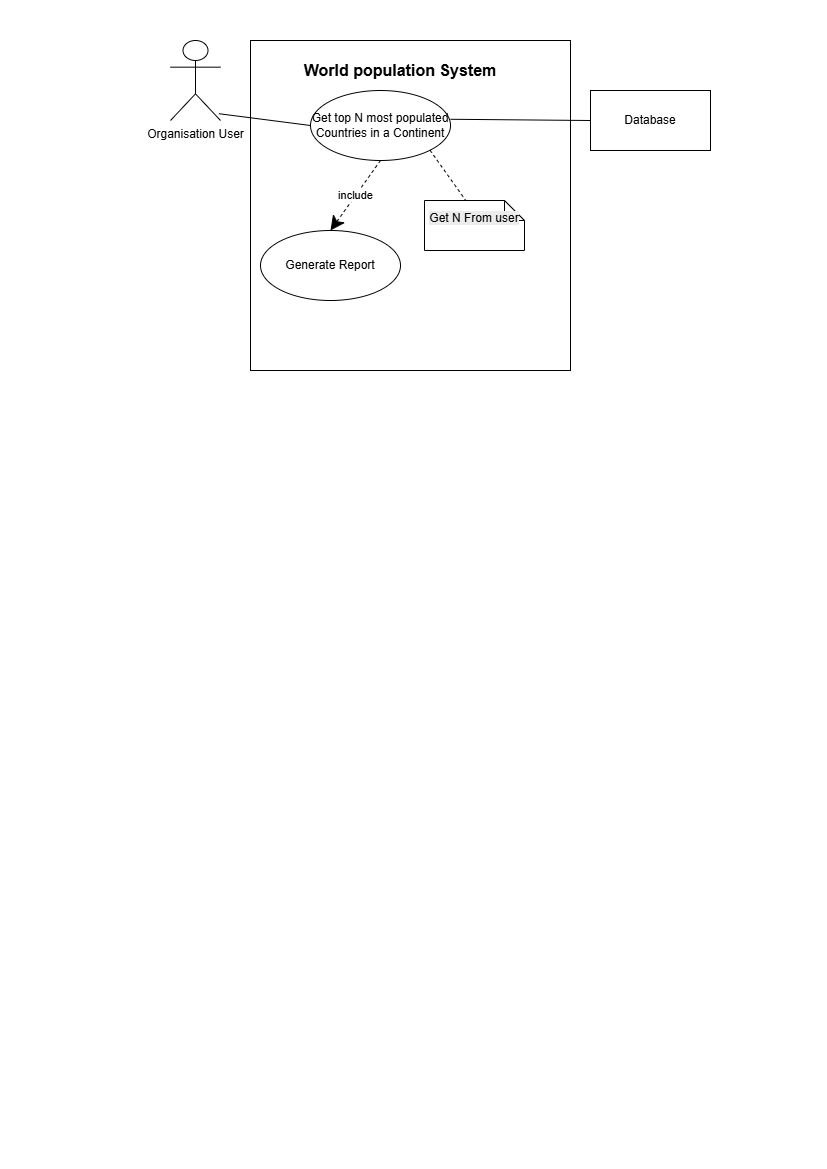

The diagram above was exported from draw.io. Its source (the exported page's mxGraphModel, read from the mxfile embedded in the PNG):
<mxGraphModel dx="1542" dy="815" grid="1" gridSize="10" guides="1" tooltips="1" connect="1" arrows="1" fold="1" page="1" pageScale="1" pageWidth="827" pageHeight="1169" math="0" shadow="0">
  <root>
    <mxCell id="0" />
    <mxCell id="1" parent="0" />
    <mxCell id="Hc-8kbSYZ-qL8cZ14GP0-1" parent="1" style="shape=umlActor;verticalLabelPosition=bottom;verticalAlign=top;html=1;" value="Organisation User" vertex="1">
      <mxGeometry height="80" width="50" x="170" y="40" as="geometry" />
    </mxCell>
    <mxCell id="Hc-8kbSYZ-qL8cZ14GP0-2" parent="1" style="rounded=0;whiteSpace=wrap;html=1;" value="" vertex="1">
      <mxGeometry height="330" width="320" x="250" y="40" as="geometry" />
    </mxCell>
    <mxCell id="Hc-8kbSYZ-qL8cZ14GP0-3" parent="1" style="text;html=1;whiteSpace=wrap;strokeColor=none;fillColor=none;align=center;verticalAlign=middle;rounded=0;fontStyle=1;fontSize=16;" value="World population System" vertex="1">
      <mxGeometry height="40" width="220" x="290" y="50" as="geometry" />
    </mxCell>
    <mxCell id="Hc-8kbSYZ-qL8cZ14GP0-4" parent="1" style="ellipse;whiteSpace=wrap;html=1;" value="Get top N most populated Countries in a Continent" vertex="1">
      <mxGeometry height="70" width="140" x="310" y="90" as="geometry" />
    </mxCell>
    <mxCell id="Hc-8kbSYZ-qL8cZ14GP0-5" edge="1" parent="1" source="Hc-8kbSYZ-qL8cZ14GP0-1" style="endArrow=none;html=1;rounded=0;entryX=0;entryY=0.5;entryDx=0;entryDy=0;exitX=0.968;exitY=0.915;exitDx=0;exitDy=0;exitPerimeter=0;" target="Hc-8kbSYZ-qL8cZ14GP0-4" value="">
      <mxGeometry height="50" relative="1" width="50" as="geometry">
        <mxPoint x="260" y="150" as="sourcePoint" />
        <mxPoint x="310" y="100" as="targetPoint" />
      </mxGeometry>
    </mxCell>
    <mxCell id="Hc-8kbSYZ-qL8cZ14GP0-6" parent="1" style="rounded=0;whiteSpace=wrap;html=1;" value="" vertex="1">
      <mxGeometry height="60" width="120" x="590" y="90" as="geometry" />
    </mxCell>
    <mxCell id="Hc-8kbSYZ-qL8cZ14GP0-7" parent="1" style="text;html=1;whiteSpace=wrap;strokeColor=none;fillColor=none;align=center;verticalAlign=middle;rounded=0;" value="Database" vertex="1">
      <mxGeometry height="30" width="60" x="620" y="105" as="geometry" />
    </mxCell>
    <mxCell id="Hc-8kbSYZ-qL8cZ14GP0-8" edge="1" parent="1" source="Hc-8kbSYZ-qL8cZ14GP0-4" style="endArrow=none;html=1;rounded=0;exitX=1;exitY=0.411;exitDx=0;exitDy=0;entryX=0;entryY=0.5;entryDx=0;entryDy=0;exitPerimeter=0;" target="Hc-8kbSYZ-qL8cZ14GP0-6" value="">
      <mxGeometry height="50" relative="1" width="50" as="geometry">
        <mxPoint x="510" y="120" as="sourcePoint" />
        <mxPoint x="580.7106781186548" y="70" as="targetPoint" />
      </mxGeometry>
    </mxCell>
    <mxCell id="Hc-8kbSYZ-qL8cZ14GP0-9" parent="1" style="ellipse;whiteSpace=wrap;html=1;" value="Generate Report" vertex="1">
      <mxGeometry height="70" width="140" x="260" y="230" as="geometry" />
    </mxCell>
    <mxCell id="Hc-8kbSYZ-qL8cZ14GP0-10" edge="1" parent="1" source="Hc-8kbSYZ-qL8cZ14GP0-4" style="endArrow=classic;endSize=12;dashed=1;html=1;rounded=0;entryX=0.5;entryY=0;entryDx=0;entryDy=0;exitX=0.5;exitY=1;exitDx=0;exitDy=0;endFill=1;" target="Hc-8kbSYZ-qL8cZ14GP0-9" value="include">
      <mxGeometry relative="1" width="160" as="geometry">
        <mxPoint x="430" y="150" as="sourcePoint" />
        <mxPoint x="590" y="150" as="targetPoint" />
      </mxGeometry>
    </mxCell>
    <mxCell id="Hc-8kbSYZ-qL8cZ14GP0-11" edge="1" parent="1" source="Hc-8kbSYZ-qL8cZ14GP0-4" style="endArrow=none;endSize=12;dashed=1;html=1;rounded=0;exitX=1;exitY=1;exitDx=0;exitDy=0;endFill=0;" value="">
      <mxGeometry relative="1" width="160" x="0.027" y="-10" as="geometry">
        <mxPoint as="offset" />
        <mxPoint x="420" y="150" as="sourcePoint" />
        <mxPoint x="466.7025920000001" y="201.99533800000006" as="targetPoint" />
      </mxGeometry>
    </mxCell>
    <mxCell id="Hc-8kbSYZ-qL8cZ14GP0-12" parent="1" style="shape=note;size=20;whiteSpace=wrap;html=1;" value="&#10;&lt;span style=&quot;color: rgb(0, 0, 0); font-family: Helvetica; font-size: 12px; font-style: normal; font-variant-ligatures: normal; font-variant-caps: normal; font-weight: 400; letter-spacing: normal; orphans: 2; text-align: center; text-indent: 0px; text-transform: none; widows: 2; word-spacing: 0px; -webkit-text-stroke-width: 0px; white-space: normal; background-color: rgb(236, 236, 236); text-decoration-thickness: initial; text-decoration-style: initial; text-decoration-color: initial; display: inline !important; float: none;&quot;&gt;Get N From user&lt;/span&gt;&#10;&#10;" vertex="1">
      <mxGeometry height="50" width="100" x="424" y="200" as="geometry" />
    </mxCell>
  </root>
</mxGraphModel>